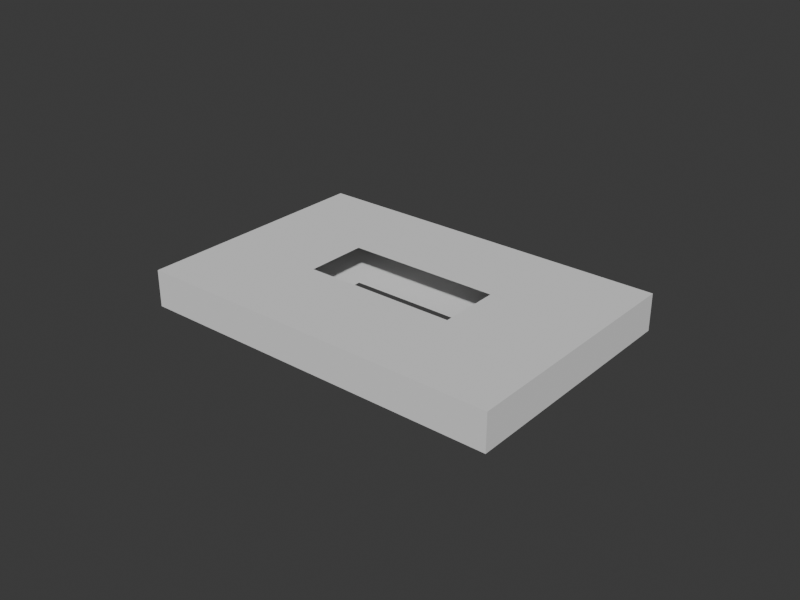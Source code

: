 # Source: blend.blend  (saved by Blender 5.0.119; exported with 4.5.12 LTS)
import bpy
from mathutils import Matrix  # noqa: F401  (used for matrix-valued properties, if any)

bpy.ops.wm.read_factory_settings(use_empty=True)
scene = bpy.context.scene
scene.name = 'Scene'

# ---- collections
col_x = bpy.data.collections.new('非渲染集合'); scene.collection.children.link(col_x)
col_x_1 = bpy.data.collections.new('渲染集合'); scene.collection.children.link(col_x_1)
col_scene = bpy.data.collections.new('Scene'); col_x_1.children.link(col_scene)

# ---- world
world_world = bpy.data.worlds.new('World'); scene.world = world_world
world_world.use_nodes = True; world_world.node_tree.nodes.clear()
_N = world_world.node_tree.nodes; _L = world_world.node_tree.links
n0 = _N.new('ShaderNodeOutputWorld'); n0.name = 'World Output'; n0.location = (200, 100)
n1 = _N.new('ShaderNodeBackground'); n1.name = 'Background'; n1.location = (-200, 100)
n1.inputs[0].default_value = (0.05088, 0.05088, 0.05088, 1.0)
_L.new(n1.outputs[0], n0.inputs[0])
n0.is_active_output = True
world_world.color = (0.05088, 0.05088, 0.05088)
world_world.sun_shadow_jitter_overblur = 0.0

# ---- meshes
me_x = bpy.data.meshes.new('立方体')
me_x.from_pydata([(0.005, 0.005, -0.005), (0.005, 0.005, 0.005), (0.0, 0.005, -0.005), (0.0, 0.005, 0.005), (0.005, 0.0, -0.005), (0.005, 0.0, 0.005), (0.002083, 0.005, 0.005), (0.002083, 0.005, -0.005), (0.002083, 0.0, 0.005), (0.002083, 0.0, -0.005), (0.005, 0.00125, -0.005), (0.005, 0.00125, 0.005), (0.0, 0.00125, 0.005), (0.0, 0.00125, -0.005), (0.002083, 0.00125, -0.005), (0.002083, 0.00125, 0.005)], [], [(7, 6, 1, 0), (14, 10, 4, 9), (10, 11, 5, 4), (11, 15, 8, 5), (2, 3, 6, 7), (1, 6, 15, 11), (2, 7, 14, 13), (0, 1, 11, 10), (7, 0, 10, 14), (6, 3, 12, 15)])
_uv = me_x.uv_layers.new(name='UV贴图')
_uv.uv.foreach_set('vector', [0.375, 0.5, 0.625, 0.5, 0.625, 0.5, 0.375, 0.5, 0.375, 0.5, 0.375, 0.5, 0.375, 0.625, 0.375, 0.625, 0.375, 0.5, 0.625, 0.5, 0.625, 0.625, 0.375, 0.625, 0.625, 0.5, 0.625, 0.5, 0.625, 0.625, 0.625, 0.625, 0.375, 0.375, 0.625, 0.375, 0.625, 0.5, 0.375, 0.5, 0.625, 0.5, 0.625, 0.5, 0.625, 0.5, 0.625, 0.5, 0.25, 0.5, 0.375, 0.5, 0.375, 0.5, 0.25, 0.5, 0.375, 0.5, 0.625, 0.5, 0.625, 0.5, 0.375, 0.5, 0.375, 0.5, 0.375, 0.5, 0.375, 0.5, 0.375, 0.5, 0.625, 0.5, 0.75, 0.5, 0.75, 0.5, 0.625, 0.5])
me_x.update()

# ---- objects
ob_x = bpy.data.objects.new('立方体', me_x)

# ---- transforms, parenting, visibility, modifiers, constraints
ob_x.location = (0.0, 0.0, 0.0)
ob_x.scale = (12.0, 8.0, 1.2)
_m = ob_x.modifiers.new('镜像', 'MIRROR')
_m.use_axis = (True, True, False)
_m.use_clip = True

# ---- collection membership
col_x_1.objects.link(ob_x)

# ---- scene / render settings (as saved in the file)
scene.frame_start = 1; scene.frame_end = 300; scene.frame_set(1)
scene.render.engine = 'BLENDER_EEVEE_NEXT'
scene.render.resolution_x = 2000
scene.render.resolution_y = 1500
scene.render.fps = 30
scene.render.use_border = True
scene.render.use_crop_to_border = True
scene.render.use_render_cache = True
scene.render.bake_bias = 0.0
scene.render.bake_samples = 0
scene.cycles.sampling_pattern = 'TABULATED_SOBOL'
scene.eevee.use_shadow_jitter_viewport = True
scene.eevee.use_volume_custom_range = False
scene.eevee.use_raytracing = True
bpy.context.view_layer.update()

# ---- added for rendering (the .blend has no active camera and no usable light): camera, sun
cam_auto = bpy.data.cameras.new('AutoCamera')
cam_auto.lens = 50.0
cam_auto.sensor_width = 36.0
cam_auto.clip_end = 1000.0
ob_auto_camera = bpy.data.objects.new('AutoCamera', cam_auto)
scene.collection.objects.link(ob_auto_camera)
ob_auto_camera.location = (0.185045, -0.222054, 0.148036)
ob_auto_camera.rotation_euler = (1.09748, -7.21219e-08, 0.694738)
scene.camera = ob_auto_camera
light_auto_sun = bpy.data.lights.new('AutoSun', 'SUN')
light_auto_sun.energy = 3.0
light_auto_sun.angle = 0.0523599
ob_auto_sun = bpy.data.objects.new('AutoSun', light_auto_sun)
scene.collection.objects.link(ob_auto_sun)
ob_auto_sun.rotation_euler = (0.872665, 0.174533, 0.523599)
bpy.context.view_layer.update()
